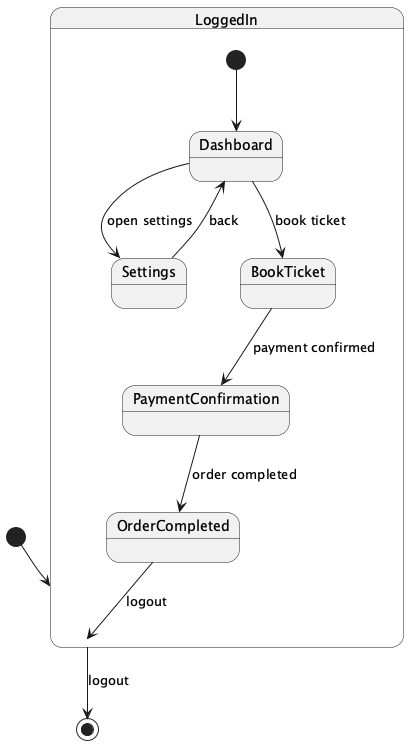

The diagram above was rendered by PlantUML. Its source (embedded in the PNG):
@startuml
[*] --> LoggedIn

state LoggedIn {
  [*] --> Dashboard
  Dashboard --> Settings : open settings
  Settings --> Dashboard : back
  Dashboard --> BookTicket : book ticket
  BookTicket --> PaymentConfirmation : payment confirmed
  PaymentConfirmation --> OrderCompleted : order completed
  OrderCompleted --> LoggedIn : logout
}

LoggedIn --> [*] : logout
@enduml